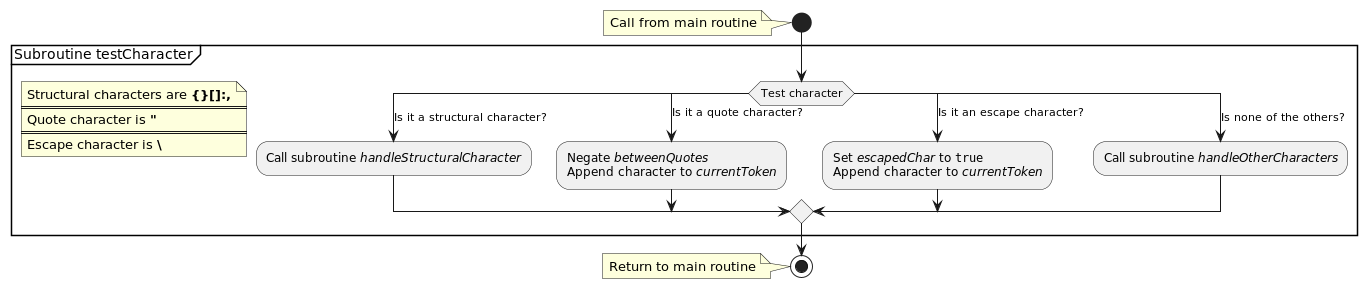

The diagram above was rendered by PlantUML. Its source (embedded in the PNG):
@startuml
'https://plantuml.com/activity-diagram-beta

start
note: Call from main routine

group Subroutine testCharacter
  switch (Test character)
  case (Is it a structural character?)
    floating note left
    Structural characters are **{}[]:,**
    ====
    Quote character is **"**
    ====
    Escape character is **\**
    end note
    :Call subroutine //handleStructuralCharacter//;
  case (Is it a quote character?)
    :Negate //betweenQuotes//
    Append character to //currentToken//;
  case (Is it an escape character?)
    :Set //escapedChar// to ""true""
    Append character to //currentToken//;
  case (Is none of the others?)
    :Call subroutine //handleOtherCharacters//;
  endswitch
end group

stop
note: Return to main routine

@enduml